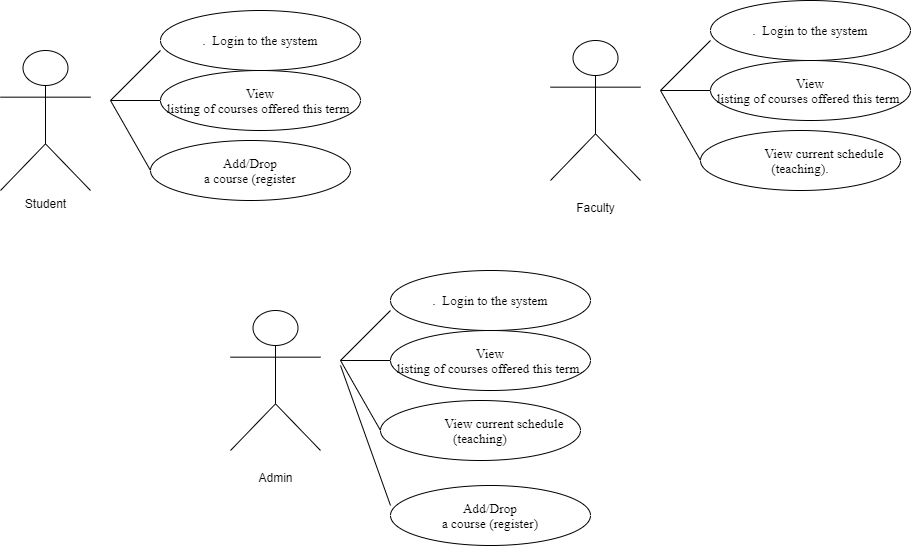

The diagram above was exported from draw.io. Its source (the exported page's mxGraphModel, read from the mxfile embedded in the PNG):
<mxGraphModel dx="2062" dy="1154" grid="1" gridSize="10" guides="1" tooltips="1" connect="1" arrows="1" fold="1" page="1" pageScale="1" pageWidth="850" pageHeight="1100" math="0" shadow="0">
  <root>
    <mxCell id="0" />
    <mxCell id="1" parent="0" />
    <mxCell id="to7Jj7v7E0akUHMSI9L--1" value="Student" style="shape=umlActor;verticalLabelPosition=bottom;verticalAlign=top;html=1;outlineConnect=0;" parent="1" vertex="1">
      <mxGeometry x="100" y="90" width="90" height="140" as="geometry" />
    </mxCell>
    <mxCell id="to7Jj7v7E0akUHMSI9L--2" value="" style="endArrow=none;html=1;" parent="1" edge="1">
      <mxGeometry width="50" height="50" relative="1" as="geometry">
        <mxPoint x="210" y="140" as="sourcePoint" />
        <mxPoint x="260" y="90" as="targetPoint" />
      </mxGeometry>
    </mxCell>
    <mxCell id="to7Jj7v7E0akUHMSI9L--4" value="" style="endArrow=none;html=1;" parent="1" edge="1">
      <mxGeometry width="50" height="50" relative="1" as="geometry">
        <mxPoint x="210" y="140" as="sourcePoint" />
        <mxPoint x="260" y="140" as="targetPoint" />
      </mxGeometry>
    </mxCell>
    <mxCell id="to7Jj7v7E0akUHMSI9L--5" value="&lt;span style=&quot;font-size: 10.0pt ; font-family: &amp;#34;times new roman&amp;#34; , serif&quot;&gt;View&lt;br/&gt;listing of courses offered this term.&lt;/span&gt;" style="ellipse;whiteSpace=wrap;html=1;" parent="1" vertex="1">
      <mxGeometry x="260" y="110" width="200" height="60" as="geometry" />
    </mxCell>
    <mxCell id="to7Jj7v7E0akUHMSI9L--8" value="" style="endArrow=none;html=1;" parent="1" edge="1">
      <mxGeometry width="50" height="50" relative="1" as="geometry">
        <mxPoint x="210" y="140" as="sourcePoint" />
        <mxPoint x="250" y="210" as="targetPoint" />
      </mxGeometry>
    </mxCell>
    <mxCell id="to7Jj7v7E0akUHMSI9L--10" value="&lt;span style=&quot;font-family: &amp;#34;times new roman&amp;#34; , serif ; font-size: 13.3333px&quot;&gt;.&amp;nbsp; Login to the system&lt;/span&gt;" style="ellipse;whiteSpace=wrap;html=1;" parent="1" vertex="1">
      <mxGeometry x="260" y="50" width="200" height="60" as="geometry" />
    </mxCell>
    <mxCell id="to7Jj7v7E0akUHMSI9L--11" value="&lt;span style=&quot;font-size: 10.0pt ; font-family: &amp;#34;times new roman&amp;#34; , serif&quot;&gt;Add/Drop&lt;br&gt;a course (register&lt;/span&gt;" style="ellipse;whiteSpace=wrap;html=1;" parent="1" vertex="1">
      <mxGeometry x="250" y="180" width="200" height="60" as="geometry" />
    </mxCell>
    <mxCell id="to7Jj7v7E0akUHMSI9L--33" value="&lt;br&gt;Faculty" style="shape=umlActor;verticalLabelPosition=bottom;verticalAlign=top;html=1;outlineConnect=0;" parent="1" vertex="1">
      <mxGeometry x="650" y="80" width="90" height="140" as="geometry" />
    </mxCell>
    <mxCell id="to7Jj7v7E0akUHMSI9L--34" value="" style="endArrow=none;html=1;" parent="1" edge="1">
      <mxGeometry width="50" height="50" relative="1" as="geometry">
        <mxPoint x="760" y="130" as="sourcePoint" />
        <mxPoint x="810" y="80" as="targetPoint" />
      </mxGeometry>
    </mxCell>
    <mxCell id="to7Jj7v7E0akUHMSI9L--35" value="" style="endArrow=none;html=1;" parent="1" edge="1">
      <mxGeometry width="50" height="50" relative="1" as="geometry">
        <mxPoint x="760" y="130" as="sourcePoint" />
        <mxPoint x="810" y="130" as="targetPoint" />
      </mxGeometry>
    </mxCell>
    <mxCell id="to7Jj7v7E0akUHMSI9L--36" value="&lt;span style=&quot;font-size: 10.0pt ; font-family: &amp;#34;times new roman&amp;#34; , serif&quot;&gt;View&lt;br/&gt;listing of courses offered this term.&lt;/span&gt;" style="ellipse;whiteSpace=wrap;html=1;" parent="1" vertex="1">
      <mxGeometry x="810" y="100" width="200" height="60" as="geometry" />
    </mxCell>
    <mxCell id="to7Jj7v7E0akUHMSI9L--37" value="" style="endArrow=none;html=1;" parent="1" edge="1">
      <mxGeometry width="50" height="50" relative="1" as="geometry">
        <mxPoint x="760" y="130" as="sourcePoint" />
        <mxPoint x="800" y="200" as="targetPoint" />
      </mxGeometry>
    </mxCell>
    <mxCell id="to7Jj7v7E0akUHMSI9L--38" value="&lt;span style=&quot;font-family: &amp;#34;times new roman&amp;#34; , serif ; font-size: 13.3333px&quot;&gt;.&amp;nbsp; Login to the system&lt;/span&gt;" style="ellipse;whiteSpace=wrap;html=1;" parent="1" vertex="1">
      <mxGeometry x="810" y="40" width="200" height="60" as="geometry" />
    </mxCell>
    <mxCell id="to7Jj7v7E0akUHMSI9L--39" value="&lt;p class=&quot;MsoNormal&quot; style=&quot;text-indent: 0.5in&quot;&gt;&lt;span style=&quot;font-size: 10.0pt ; font-family: &amp;#34;times new roman&amp;#34; , serif&quot;&gt;View current schedule (teaching).&lt;/span&gt;&lt;/p&gt;" style="ellipse;whiteSpace=wrap;html=1;" parent="1" vertex="1">
      <mxGeometry x="800" y="170" width="200" height="60" as="geometry" />
    </mxCell>
    <mxCell id="to7Jj7v7E0akUHMSI9L--40" value="&lt;br&gt;Admin" style="shape=umlActor;verticalLabelPosition=bottom;verticalAlign=top;html=1;outlineConnect=0;" parent="1" vertex="1">
      <mxGeometry x="330" y="350" width="90" height="140" as="geometry" />
    </mxCell>
    <mxCell id="to7Jj7v7E0akUHMSI9L--41" value="" style="endArrow=none;html=1;" parent="1" edge="1">
      <mxGeometry width="50" height="50" relative="1" as="geometry">
        <mxPoint x="440" y="400" as="sourcePoint" />
        <mxPoint x="490" y="350" as="targetPoint" />
      </mxGeometry>
    </mxCell>
    <mxCell id="to7Jj7v7E0akUHMSI9L--42" value="" style="endArrow=none;html=1;" parent="1" edge="1">
      <mxGeometry width="50" height="50" relative="1" as="geometry">
        <mxPoint x="440" y="400" as="sourcePoint" />
        <mxPoint x="490" y="400" as="targetPoint" />
      </mxGeometry>
    </mxCell>
    <mxCell id="to7Jj7v7E0akUHMSI9L--43" value="&lt;span style=&quot;font-size: 10.0pt ; font-family: &amp;#34;times new roman&amp;#34; , serif&quot;&gt;View&lt;br/&gt;listing of courses offered this term.&lt;/span&gt;" style="ellipse;whiteSpace=wrap;html=1;" parent="1" vertex="1">
      <mxGeometry x="490" y="370" width="200" height="60" as="geometry" />
    </mxCell>
    <mxCell id="to7Jj7v7E0akUHMSI9L--44" value="" style="endArrow=none;html=1;" parent="1" edge="1">
      <mxGeometry width="50" height="50" relative="1" as="geometry">
        <mxPoint x="440" y="400" as="sourcePoint" />
        <mxPoint x="480" y="470" as="targetPoint" />
      </mxGeometry>
    </mxCell>
    <mxCell id="to7Jj7v7E0akUHMSI9L--45" value="&lt;span style=&quot;font-family: &amp;#34;times new roman&amp;#34; , serif ; font-size: 13.3333px&quot;&gt;.&amp;nbsp; Login to the system&lt;/span&gt;" style="ellipse;whiteSpace=wrap;html=1;" parent="1" vertex="1">
      <mxGeometry x="490" y="310" width="200" height="60" as="geometry" />
    </mxCell>
    <mxCell id="to7Jj7v7E0akUHMSI9L--46" value="&lt;p class=&quot;MsoNormal&quot; style=&quot;text-indent: 0.5in&quot;&gt;&lt;span style=&quot;font-size: 10.0pt ; font-family: &amp;#34;times new roman&amp;#34; , serif&quot;&gt;View current schedule (teaching)&lt;/span&gt;&lt;/p&gt;" style="ellipse;whiteSpace=wrap;html=1;align=center;" parent="1" vertex="1">
      <mxGeometry x="480" y="440" width="200" height="60" as="geometry" />
    </mxCell>
    <mxCell id="to7Jj7v7E0akUHMSI9L--47" value="" style="endArrow=none;html=1;exitX=0;exitY=0.333;exitDx=0;exitDy=0;exitPerimeter=0;" parent="1" source="to7Jj7v7E0akUHMSI9L--48" edge="1">
      <mxGeometry width="50" height="50" relative="1" as="geometry">
        <mxPoint x="450" y="495" as="sourcePoint" />
        <mxPoint x="440" y="405" as="targetPoint" />
      </mxGeometry>
    </mxCell>
    <mxCell id="to7Jj7v7E0akUHMSI9L--48" value="&lt;span style=&quot;font-size: 10.0pt ; font-family: &amp;#34;times new roman&amp;#34; , serif&quot;&gt;Add/Drop&lt;br&gt;a course (register)&lt;/span&gt;" style="ellipse;whiteSpace=wrap;html=1;" parent="1" vertex="1">
      <mxGeometry x="490" y="525" width="200" height="60" as="geometry" />
    </mxCell>
  </root>
</mxGraphModel>